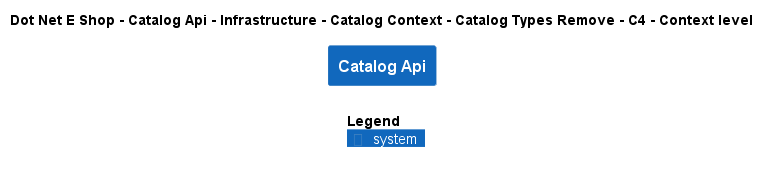

The diagram above was rendered by PlantUML. Its source (embedded in the PNG):
@startuml
!include ..\..\..\..\..\..\..\..\..\.c4s\C4_Context.puml

AddElementTag("c4interflow:lifecycle:new", $bgColor=green, $fontColor=#ffffff, $borderColor=green, $shadowing="False")
AddElementTag("c4interflow:lifecycle:changed", $bgColor=orange, $fontColor=#ffffff, $borderColor=orange, $shadowing="False")
AddElementTag("c4interflow:lifecycle:removed", $bgColor=red, $fontColor=#ffffff, $borderColor=red, $shadowing="False")

AddRelTag("c4interflow:lifecycle:new", $textColor=green, $lineColor=green)
AddRelTag("c4interflow:lifecycle:changed", $textColor=orange, $lineColor=orange)
AddRelTag("c4interflow:lifecycle:removed", $textColor=red, $lineColor=red)

SHOW_PERSON_PORTRAIT()
LAYOUT_TOP_DOWN()

skinparam linetype polyline

title Dot Net E Shop - Catalog Api - Infrastructure - Catalog Context - Catalog Types Remove - C4 - Context level

System(DotNetEShop.SoftwareSystems.CatalogApi, "Catalog Api", "")



SHOW_LEGEND()
@enduml